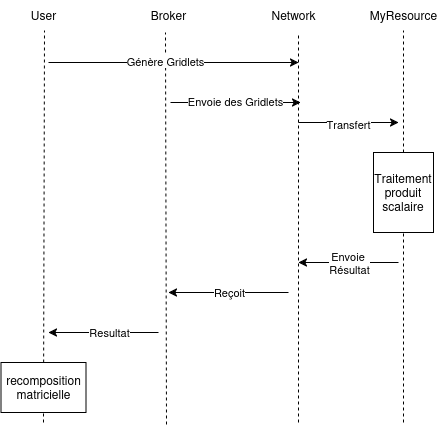

The diagram above was exported from draw.io. Its source (the exported page's mxGraphModel, read from the mxfile embedded in the PNG):
<mxGraphModel dx="1026" dy="568" grid="1" gridSize="10" guides="1" tooltips="1" connect="1" arrows="1" fold="1" page="1" pageScale="1" pageWidth="850" pageHeight="1100" math="0" shadow="0">
  <root>
    <mxCell id="0" />
    <mxCell id="1" parent="0" />
    <mxCell id="jAii1f96Kr3qMHD7n3Fz-1" value="User" style="text;html=1;align=center;verticalAlign=middle;resizable=0;points=[];autosize=1;strokeColor=none;fillColor=none;" vertex="1" parent="1">
      <mxGeometry x="40" y="58" width="50" height="30" as="geometry" />
    </mxCell>
    <mxCell id="jAii1f96Kr3qMHD7n3Fz-2" value="Broker" style="text;html=1;align=center;verticalAlign=middle;resizable=0;points=[];autosize=1;strokeColor=none;fillColor=none;" vertex="1" parent="1">
      <mxGeometry x="160" y="58" width="60" height="30" as="geometry" />
    </mxCell>
    <mxCell id="jAii1f96Kr3qMHD7n3Fz-3" value="&lt;div&gt;Network&lt;/div&gt;" style="text;html=1;align=center;verticalAlign=middle;resizable=0;points=[];autosize=1;strokeColor=none;fillColor=none;" vertex="1" parent="1">
      <mxGeometry x="280" y="58" width="70" height="30" as="geometry" />
    </mxCell>
    <mxCell id="jAii1f96Kr3qMHD7n3Fz-4" value="MyResource" style="text;html=1;align=center;verticalAlign=middle;resizable=0;points=[];autosize=1;strokeColor=none;fillColor=none;" vertex="1" parent="1">
      <mxGeometry x="380" y="58" width="90" height="30" as="geometry" />
    </mxCell>
    <mxCell id="jAii1f96Kr3qMHD7n3Fz-5" value="" style="endArrow=none;dashed=1;html=1;rounded=0;entryX=0.52;entryY=1;entryDx=0;entryDy=0;entryPerimeter=0;" edge="1" parent="1" target="jAii1f96Kr3qMHD7n3Fz-1">
      <mxGeometry width="50" height="50" relative="1" as="geometry">
        <mxPoint x="65" y="480" as="sourcePoint" />
        <mxPoint x="370" y="230" as="targetPoint" />
      </mxGeometry>
    </mxCell>
    <mxCell id="jAii1f96Kr3qMHD7n3Fz-6" value="" style="endArrow=none;dashed=1;html=1;rounded=0;entryX=0.45;entryY=1.067;entryDx=0;entryDy=0;entryPerimeter=0;" edge="1" parent="1" target="jAii1f96Kr3qMHD7n3Fz-2">
      <mxGeometry width="50" height="50" relative="1" as="geometry">
        <mxPoint x="188" y="482" as="sourcePoint" />
        <mxPoint x="188" y="170" as="targetPoint" />
      </mxGeometry>
    </mxCell>
    <mxCell id="jAii1f96Kr3qMHD7n3Fz-7" value="" style="endArrow=none;dashed=1;html=1;rounded=0;" edge="1" parent="1">
      <mxGeometry width="50" height="50" relative="1" as="geometry">
        <mxPoint x="320" y="480" as="sourcePoint" />
        <mxPoint x="320" y="90" as="targetPoint" />
      </mxGeometry>
    </mxCell>
    <mxCell id="jAii1f96Kr3qMHD7n3Fz-8" value="" style="endArrow=none;dashed=1;html=1;rounded=0;entryX=0.52;entryY=1;entryDx=0;entryDy=0;entryPerimeter=0;" edge="1" parent="1">
      <mxGeometry width="50" height="50" relative="1" as="geometry">
        <mxPoint x="425" y="480" as="sourcePoint" />
        <mxPoint x="425" y="88" as="targetPoint" />
      </mxGeometry>
    </mxCell>
    <mxCell id="jAii1f96Kr3qMHD7n3Fz-9" value="" style="endArrow=classic;html=1;rounded=0;strokeColor=default;startArrow=none;startFill=0;endFill=1;" edge="1" parent="1">
      <mxGeometry width="50" height="50" relative="1" as="geometry">
        <mxPoint x="70" y="120" as="sourcePoint" />
        <mxPoint x="320" y="120" as="targetPoint" />
      </mxGeometry>
    </mxCell>
    <mxCell id="jAii1f96Kr3qMHD7n3Fz-10" value="Génère Gridlets" style="edgeLabel;html=1;align=center;verticalAlign=middle;resizable=0;points=[];" vertex="1" connectable="0" parent="jAii1f96Kr3qMHD7n3Fz-9">
      <mxGeometry x="-0.0667" y="2" relative="1" as="geometry">
        <mxPoint as="offset" />
      </mxGeometry>
    </mxCell>
    <mxCell id="jAii1f96Kr3qMHD7n3Fz-11" value="" style="endArrow=classic;html=1;rounded=0;endFill=1;" edge="1" parent="1">
      <mxGeometry width="50" height="50" relative="1" as="geometry">
        <mxPoint x="192" y="160" as="sourcePoint" />
        <mxPoint x="322" y="160" as="targetPoint" />
      </mxGeometry>
    </mxCell>
    <mxCell id="jAii1f96Kr3qMHD7n3Fz-12" value="Envoie des Gridlets" style="edgeLabel;html=1;align=center;verticalAlign=middle;resizable=0;points=[];" vertex="1" connectable="0" parent="jAii1f96Kr3qMHD7n3Fz-11">
      <mxGeometry x="-0.1315" y="2" relative="1" as="geometry">
        <mxPoint x="8" as="offset" />
      </mxGeometry>
    </mxCell>
    <mxCell id="jAii1f96Kr3qMHD7n3Fz-13" value="" style="endArrow=classic;html=1;rounded=0;endFill=1;" edge="1" parent="1">
      <mxGeometry width="50" height="50" relative="1" as="geometry">
        <mxPoint x="320" y="180" as="sourcePoint" />
        <mxPoint x="420" y="180" as="targetPoint" />
      </mxGeometry>
    </mxCell>
    <mxCell id="jAii1f96Kr3qMHD7n3Fz-14" value="Transfert" style="edgeLabel;html=1;align=center;verticalAlign=middle;resizable=0;points=[];" vertex="1" connectable="0" parent="jAii1f96Kr3qMHD7n3Fz-13">
      <mxGeometry x="0.2311" y="-1" relative="1" as="geometry">
        <mxPoint x="-12" as="offset" />
      </mxGeometry>
    </mxCell>
    <mxCell id="jAii1f96Kr3qMHD7n3Fz-15" value="Traitement&lt;br&gt;produit&lt;br&gt;scalaire" style="whiteSpace=wrap;html=1;" vertex="1" parent="1">
      <mxGeometry x="395" y="210" width="60" height="80" as="geometry" />
    </mxCell>
    <mxCell id="jAii1f96Kr3qMHD7n3Fz-16" value="" style="endArrow=classic;html=1;rounded=0;" edge="1" parent="1">
      <mxGeometry width="50" height="50" relative="1" as="geometry">
        <mxPoint x="420" y="320" as="sourcePoint" />
        <mxPoint x="320" y="320" as="targetPoint" />
      </mxGeometry>
    </mxCell>
    <mxCell id="jAii1f96Kr3qMHD7n3Fz-17" value="&lt;div&gt;Envoie&amp;nbsp;&lt;/div&gt;&lt;div&gt;Résultat&lt;/div&gt;" style="edgeLabel;html=1;align=center;verticalAlign=middle;resizable=0;points=[];" vertex="1" connectable="0" parent="jAii1f96Kr3qMHD7n3Fz-16">
      <mxGeometry x="-0.3133" y="2" relative="1" as="geometry">
        <mxPoint x="-15" y="-2" as="offset" />
      </mxGeometry>
    </mxCell>
    <mxCell id="jAii1f96Kr3qMHD7n3Fz-18" value="" style="endArrow=classic;html=1;rounded=0;" edge="1" parent="1">
      <mxGeometry width="50" height="50" relative="1" as="geometry">
        <mxPoint x="310" y="350" as="sourcePoint" />
        <mxPoint x="190" y="350" as="targetPoint" />
      </mxGeometry>
    </mxCell>
    <mxCell id="jAii1f96Kr3qMHD7n3Fz-19" value="Reçoit" style="edgeLabel;html=1;align=center;verticalAlign=middle;resizable=0;points=[];" vertex="1" connectable="0" parent="jAii1f96Kr3qMHD7n3Fz-18">
      <mxGeometry x="-0.2722" y="-1" relative="1" as="geometry">
        <mxPoint x="-16" as="offset" />
      </mxGeometry>
    </mxCell>
    <mxCell id="jAii1f96Kr3qMHD7n3Fz-20" value="" style="endArrow=classic;html=1;rounded=0;startArrow=none;startFill=0;endFill=1;" edge="1" parent="1">
      <mxGeometry width="50" height="50" relative="1" as="geometry">
        <mxPoint x="180" y="390" as="sourcePoint" />
        <mxPoint x="70" y="390" as="targetPoint" />
      </mxGeometry>
    </mxCell>
    <mxCell id="jAii1f96Kr3qMHD7n3Fz-21" value="Resultat" style="edgeLabel;html=1;align=center;verticalAlign=middle;resizable=0;points=[];" vertex="1" connectable="0" parent="jAii1f96Kr3qMHD7n3Fz-20">
      <mxGeometry x="-0.1026" y="-1" relative="1" as="geometry">
        <mxPoint as="offset" />
      </mxGeometry>
    </mxCell>
    <mxCell id="jAii1f96Kr3qMHD7n3Fz-22" value="recomposition matricielle" style="whiteSpace=wrap;html=1;" vertex="1" parent="1">
      <mxGeometry x="22.5" y="420" width="85" height="50" as="geometry" />
    </mxCell>
  </root>
</mxGraphModel>